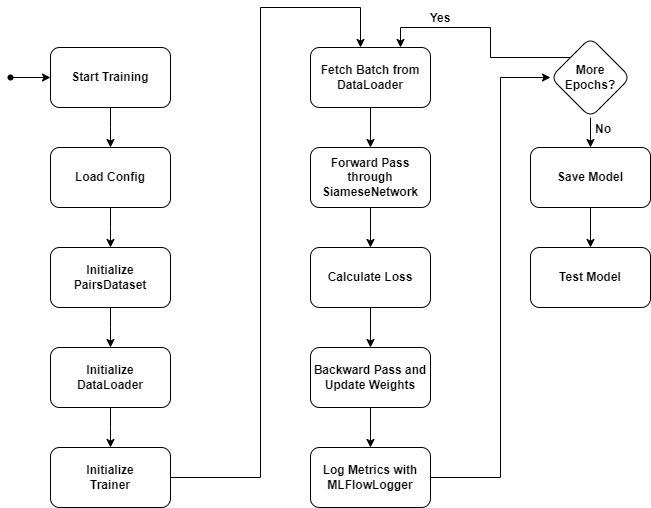

The diagram above was exported from draw.io. Its source (the exported page's mxGraphModel, read from the mxfile embedded in the PNG):
<mxGraphModel dx="1050" dy="629" grid="1" gridSize="10" guides="1" tooltips="1" connect="1" arrows="1" fold="1" page="1" pageScale="1" pageWidth="850" pageHeight="1100" math="0" shadow="0">
  <root>
    <mxCell id="0" />
    <mxCell id="1" parent="0" />
    <mxCell id="7T0x9B5GTAOgWcbpMpmu-3" value="" style="edgeStyle=orthogonalEdgeStyle;rounded=0;orthogonalLoop=1;jettySize=auto;html=1;" edge="1" parent="1" source="7T0x9B5GTAOgWcbpMpmu-1" target="7T0x9B5GTAOgWcbpMpmu-2">
      <mxGeometry relative="1" as="geometry" />
    </mxCell>
    <mxCell id="7T0x9B5GTAOgWcbpMpmu-1" value="" style="shape=waypoint;sketch=0;fillStyle=solid;size=6;pointerEvents=1;points=[];fillColor=none;resizable=0;rotatable=0;perimeter=centerPerimeter;snapToPoint=1;" vertex="1" parent="1">
      <mxGeometry x="130" y="90" width="20" height="20" as="geometry" />
    </mxCell>
    <mxCell id="7T0x9B5GTAOgWcbpMpmu-5" value="" style="edgeStyle=orthogonalEdgeStyle;rounded=0;orthogonalLoop=1;jettySize=auto;html=1;" edge="1" parent="1" source="7T0x9B5GTAOgWcbpMpmu-2">
      <mxGeometry relative="1" as="geometry">
        <mxPoint x="240" y="170" as="targetPoint" />
      </mxGeometry>
    </mxCell>
    <mxCell id="7T0x9B5GTAOgWcbpMpmu-2" value="&lt;b&gt;Start Training&lt;/b&gt;" style="rounded=1;whiteSpace=wrap;html=1;fillColor=none;sketch=0;fillStyle=solid;pointerEvents=1;resizable=0;" vertex="1" parent="1">
      <mxGeometry x="180" y="70" width="120" height="60" as="geometry" />
    </mxCell>
    <mxCell id="7T0x9B5GTAOgWcbpMpmu-8" value="" style="edgeStyle=orthogonalEdgeStyle;rounded=0;orthogonalLoop=1;jettySize=auto;html=1;" edge="1" parent="1" source="7T0x9B5GTAOgWcbpMpmu-4">
      <mxGeometry relative="1" as="geometry">
        <mxPoint x="240" y="270" as="targetPoint" />
      </mxGeometry>
    </mxCell>
    <mxCell id="7T0x9B5GTAOgWcbpMpmu-4" value="&lt;b&gt;Load Config&lt;/b&gt;" style="whiteSpace=wrap;html=1;fillColor=none;rounded=1;sketch=0;fillStyle=solid;pointerEvents=1;resizable=0;" vertex="1" parent="1">
      <mxGeometry x="180" y="170" width="120" height="60" as="geometry" />
    </mxCell>
    <mxCell id="7T0x9B5GTAOgWcbpMpmu-10" value="" style="edgeStyle=orthogonalEdgeStyle;rounded=0;orthogonalLoop=1;jettySize=auto;html=1;" edge="1" parent="1" source="7T0x9B5GTAOgWcbpMpmu-7">
      <mxGeometry relative="1" as="geometry">
        <mxPoint x="240" y="370" as="targetPoint" />
      </mxGeometry>
    </mxCell>
    <mxCell id="7T0x9B5GTAOgWcbpMpmu-7" value="&lt;b&gt;Initialize PairsDataset&lt;/b&gt;" style="rounded=1;whiteSpace=wrap;html=1;fillColor=none;sketch=0;fillStyle=solid;pointerEvents=1;resizable=0;" vertex="1" parent="1">
      <mxGeometry x="180" y="270" width="120" height="60" as="geometry" />
    </mxCell>
    <mxCell id="7T0x9B5GTAOgWcbpMpmu-14" value="" style="edgeStyle=orthogonalEdgeStyle;rounded=0;orthogonalLoop=1;jettySize=auto;html=1;" edge="1" parent="1" source="7T0x9B5GTAOgWcbpMpmu-9">
      <mxGeometry relative="1" as="geometry">
        <mxPoint x="240" y="470" as="targetPoint" />
      </mxGeometry>
    </mxCell>
    <mxCell id="7T0x9B5GTAOgWcbpMpmu-9" value="&lt;b&gt;Initialize&lt;br&gt;DataLoader&lt;br&gt;&lt;/b&gt;" style="whiteSpace=wrap;html=1;fillColor=none;rounded=1;sketch=0;fillStyle=solid;pointerEvents=1;resizable=0;" vertex="1" parent="1">
      <mxGeometry x="180" y="370" width="120" height="60" as="geometry" />
    </mxCell>
    <mxCell id="7T0x9B5GTAOgWcbpMpmu-16" value="" style="edgeStyle=orthogonalEdgeStyle;rounded=0;orthogonalLoop=1;jettySize=auto;html=1;" edge="1" parent="1" source="7T0x9B5GTAOgWcbpMpmu-13" target="7T0x9B5GTAOgWcbpMpmu-15">
      <mxGeometry relative="1" as="geometry">
        <Array as="points">
          <mxPoint x="390" y="500" />
          <mxPoint x="390" y="30" />
          <mxPoint x="490" y="30" />
        </Array>
      </mxGeometry>
    </mxCell>
    <mxCell id="7T0x9B5GTAOgWcbpMpmu-13" value="&lt;b&gt;&lt;br&gt;Initialize&lt;/b&gt;&lt;div&gt;&lt;b&gt;Trainer&lt;/b&gt;&lt;br&gt;&lt;br&gt;&lt;/div&gt;" style="rounded=1;whiteSpace=wrap;html=1;fillColor=none;sketch=0;fillStyle=solid;pointerEvents=1;resizable=0;" vertex="1" parent="1">
      <mxGeometry x="180" y="470" width="120" height="60" as="geometry" />
    </mxCell>
    <mxCell id="7T0x9B5GTAOgWcbpMpmu-18" value="" style="edgeStyle=orthogonalEdgeStyle;rounded=0;orthogonalLoop=1;jettySize=auto;html=1;" edge="1" parent="1" source="7T0x9B5GTAOgWcbpMpmu-15" target="7T0x9B5GTAOgWcbpMpmu-17">
      <mxGeometry relative="1" as="geometry" />
    </mxCell>
    <mxCell id="7T0x9B5GTAOgWcbpMpmu-15" value="&lt;b&gt;Fetch Batch from DataLoader&lt;br&gt;&lt;/b&gt;" style="whiteSpace=wrap;html=1;fillColor=none;rounded=1;sketch=0;fillStyle=solid;pointerEvents=1;resizable=0;" vertex="1" parent="1">
      <mxGeometry x="440" y="70" width="120" height="60" as="geometry" />
    </mxCell>
    <mxCell id="7T0x9B5GTAOgWcbpMpmu-20" value="" style="edgeStyle=orthogonalEdgeStyle;rounded=0;orthogonalLoop=1;jettySize=auto;html=1;" edge="1" parent="1" source="7T0x9B5GTAOgWcbpMpmu-17" target="7T0x9B5GTAOgWcbpMpmu-19">
      <mxGeometry relative="1" as="geometry" />
    </mxCell>
    <mxCell id="7T0x9B5GTAOgWcbpMpmu-17" value="&lt;b&gt;Forward Pass through SiameseNetwork&lt;/b&gt;" style="whiteSpace=wrap;html=1;fillColor=none;rounded=1;sketch=0;fillStyle=solid;pointerEvents=1;resizable=0;" vertex="1" parent="1">
      <mxGeometry x="440" y="170" width="120" height="60" as="geometry" />
    </mxCell>
    <mxCell id="7T0x9B5GTAOgWcbpMpmu-22" value="" style="edgeStyle=orthogonalEdgeStyle;rounded=0;orthogonalLoop=1;jettySize=auto;html=1;" edge="1" parent="1" source="7T0x9B5GTAOgWcbpMpmu-19" target="7T0x9B5GTAOgWcbpMpmu-21">
      <mxGeometry relative="1" as="geometry" />
    </mxCell>
    <mxCell id="7T0x9B5GTAOgWcbpMpmu-19" value="&lt;b&gt;Calculate Loss&lt;br&gt;&lt;/b&gt;" style="whiteSpace=wrap;html=1;fillColor=none;rounded=1;sketch=0;fillStyle=solid;pointerEvents=1;resizable=0;" vertex="1" parent="1">
      <mxGeometry x="440" y="270" width="120" height="60" as="geometry" />
    </mxCell>
    <mxCell id="7T0x9B5GTAOgWcbpMpmu-24" value="" style="edgeStyle=orthogonalEdgeStyle;rounded=0;orthogonalLoop=1;jettySize=auto;html=1;" edge="1" parent="1" source="7T0x9B5GTAOgWcbpMpmu-21" target="7T0x9B5GTAOgWcbpMpmu-23">
      <mxGeometry relative="1" as="geometry" />
    </mxCell>
    <mxCell id="7T0x9B5GTAOgWcbpMpmu-21" value="&lt;b&gt;Backward Pass and Update Weights&lt;/b&gt;" style="whiteSpace=wrap;html=1;fillColor=none;rounded=1;sketch=0;fillStyle=solid;pointerEvents=1;resizable=0;" vertex="1" parent="1">
      <mxGeometry x="440" y="370" width="120" height="60" as="geometry" />
    </mxCell>
    <mxCell id="7T0x9B5GTAOgWcbpMpmu-26" value="" style="edgeStyle=orthogonalEdgeStyle;rounded=0;orthogonalLoop=1;jettySize=auto;html=1;" edge="1" parent="1" source="7T0x9B5GTAOgWcbpMpmu-23" target="7T0x9B5GTAOgWcbpMpmu-25">
      <mxGeometry relative="1" as="geometry">
        <Array as="points">
          <mxPoint x="630" y="500" />
          <mxPoint x="630" y="100" />
        </Array>
      </mxGeometry>
    </mxCell>
    <mxCell id="7T0x9B5GTAOgWcbpMpmu-23" value="&lt;b&gt;Log Metrics with MLFlowLogger&lt;br&gt;&lt;/b&gt;" style="whiteSpace=wrap;html=1;fillColor=none;rounded=1;sketch=0;fillStyle=solid;pointerEvents=1;resizable=0;" vertex="1" parent="1">
      <mxGeometry x="440" y="470" width="120" height="60" as="geometry" />
    </mxCell>
    <mxCell id="7T0x9B5GTAOgWcbpMpmu-27" style="edgeStyle=orthogonalEdgeStyle;rounded=0;orthogonalLoop=1;jettySize=auto;html=1;exitX=0;exitY=0;exitDx=0;exitDy=0;entryX=0.75;entryY=0;entryDx=0;entryDy=0;" edge="1" parent="1" source="7T0x9B5GTAOgWcbpMpmu-25" target="7T0x9B5GTAOgWcbpMpmu-15">
      <mxGeometry relative="1" as="geometry" />
    </mxCell>
    <mxCell id="7T0x9B5GTAOgWcbpMpmu-32" value="" style="edgeStyle=orthogonalEdgeStyle;rounded=0;orthogonalLoop=1;jettySize=auto;html=1;" edge="1" parent="1" source="7T0x9B5GTAOgWcbpMpmu-25" target="7T0x9B5GTAOgWcbpMpmu-31">
      <mxGeometry relative="1" as="geometry" />
    </mxCell>
    <mxCell id="7T0x9B5GTAOgWcbpMpmu-25" value="&lt;b&gt;More Epochs?&lt;/b&gt;" style="rhombus;whiteSpace=wrap;html=1;fillColor=none;rounded=1;sketch=0;fillStyle=solid;pointerEvents=1;resizable=0;" vertex="1" parent="1">
      <mxGeometry x="680" y="60" width="80" height="80" as="geometry" />
    </mxCell>
    <mxCell id="7T0x9B5GTAOgWcbpMpmu-28" value="&lt;b&gt;Yes&lt;/b&gt;" style="text;html=1;align=center;verticalAlign=middle;whiteSpace=wrap;rounded=0;" vertex="1" parent="1">
      <mxGeometry x="540" y="26" width="60" height="30" as="geometry" />
    </mxCell>
    <mxCell id="7T0x9B5GTAOgWcbpMpmu-35" value="" style="edgeStyle=orthogonalEdgeStyle;rounded=0;orthogonalLoop=1;jettySize=auto;html=1;" edge="1" parent="1" source="7T0x9B5GTAOgWcbpMpmu-31" target="7T0x9B5GTAOgWcbpMpmu-34">
      <mxGeometry relative="1" as="geometry" />
    </mxCell>
    <mxCell id="7T0x9B5GTAOgWcbpMpmu-31" value="&lt;b&gt;Save Model&lt;/b&gt;" style="whiteSpace=wrap;html=1;fillColor=none;rounded=1;sketch=0;fillStyle=solid;pointerEvents=1;resizable=0;" vertex="1" parent="1">
      <mxGeometry x="660" y="170" width="120" height="60" as="geometry" />
    </mxCell>
    <mxCell id="7T0x9B5GTAOgWcbpMpmu-33" value="&lt;b&gt;No&lt;/b&gt;" style="text;html=1;align=center;verticalAlign=middle;whiteSpace=wrap;rounded=0;" vertex="1" parent="1">
      <mxGeometry x="703" y="137" width="60" height="30" as="geometry" />
    </mxCell>
    <mxCell id="7T0x9B5GTAOgWcbpMpmu-34" value="&lt;b&gt;Test Model&lt;/b&gt;" style="whiteSpace=wrap;html=1;fillColor=none;rounded=1;sketch=0;fillStyle=solid;pointerEvents=1;resizable=0;" vertex="1" parent="1">
      <mxGeometry x="660" y="270" width="120" height="60" as="geometry" />
    </mxCell>
  </root>
</mxGraphModel>